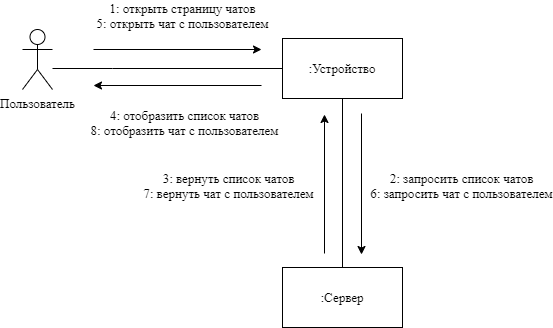

The diagram above was exported from draw.io. Its source (the exported page's mxGraphModel, read from the mxfile embedded in the PNG):
<mxGraphModel dx="1086" dy="846" grid="0" gridSize="10" guides="1" tooltips="1" connect="1" arrows="1" fold="1" page="0" pageScale="1" pageWidth="827" pageHeight="1169" math="0" shadow="0">
  <root>
    <mxCell id="0" />
    <mxCell id="1" parent="0" />
    <mxCell id="KIht_AV7L_mFDtbOHdmO-1" style="edgeStyle=orthogonalEdgeStyle;rounded=0;orthogonalLoop=1;jettySize=auto;html=1;entryX=0;entryY=0.5;entryDx=0;entryDy=0;endArrow=none;endFill=0;fontFamily=Times New Roman;fontSize=13;" parent="1" source="KIht_AV7L_mFDtbOHdmO-2" target="KIht_AV7L_mFDtbOHdmO-5" edge="1">
      <mxGeometry relative="1" as="geometry">
        <Array as="points">
          <mxPoint x="270" y="327" />
          <mxPoint x="270" y="327" />
        </Array>
      </mxGeometry>
    </mxCell>
    <mxCell id="KIht_AV7L_mFDtbOHdmO-2" value="Пользователь" style="shape=umlActor;verticalLabelPosition=bottom;verticalAlign=top;html=1;outlineConnect=0;fontFamily=Times New Roman;fontSize=13;" parent="1" vertex="1">
      <mxGeometry x="180" y="288" width="30" height="60" as="geometry" />
    </mxCell>
    <mxCell id="KIht_AV7L_mFDtbOHdmO-3" style="edgeStyle=orthogonalEdgeStyle;rounded=0;orthogonalLoop=1;jettySize=auto;html=1;entryX=0.5;entryY=0;entryDx=0;entryDy=0;endArrow=none;endFill=0;fontFamily=Times New Roman;fontSize=13;" parent="1" source="KIht_AV7L_mFDtbOHdmO-5" target="KIht_AV7L_mFDtbOHdmO-6" edge="1">
      <mxGeometry relative="1" as="geometry" />
    </mxCell>
    <mxCell id="KIht_AV7L_mFDtbOHdmO-5" value=":Устройство" style="rounded=0;whiteSpace=wrap;html=1;fontFamily=Times New Roman;fontSize=13;" parent="1" vertex="1">
      <mxGeometry x="440" y="297" width="120" height="60" as="geometry" />
    </mxCell>
    <mxCell id="KIht_AV7L_mFDtbOHdmO-6" value=":Сервер" style="rounded=0;whiteSpace=wrap;html=1;fontFamily=Times New Roman;fontSize=13;" parent="1" vertex="1">
      <mxGeometry x="440" y="526" width="120" height="60" as="geometry" />
    </mxCell>
    <mxCell id="KIht_AV7L_mFDtbOHdmO-7" value="" style="endArrow=classic;html=1;fontFamily=Times New Roman;fontSize=13;" parent="1" edge="1">
      <mxGeometry width="50" height="50" relative="1" as="geometry">
        <mxPoint x="251" y="308" as="sourcePoint" />
        <mxPoint x="419" y="308" as="targetPoint" />
      </mxGeometry>
    </mxCell>
    <mxCell id="KIht_AV7L_mFDtbOHdmO-8" value="1: открыть страницу чатов&lt;br style=&quot;font-size: 13px&quot;&gt;5: открыть чат с пользователем" style="edgeLabel;html=1;align=center;verticalAlign=middle;resizable=0;points=[];fontFamily=Times New Roman;fontSize=13;" parent="KIht_AV7L_mFDtbOHdmO-7" vertex="1" connectable="0">
      <mxGeometry x="-0.2143" y="2" relative="1" as="geometry">
        <mxPoint x="22.17" y="-33" as="offset" />
      </mxGeometry>
    </mxCell>
    <mxCell id="KIht_AV7L_mFDtbOHdmO-9" value="2: запросить список чатов&lt;br&gt;6: запросить чат с пользователем" style="endArrow=classic;html=1;fontFamily=Times New Roman;fontSize=13;" parent="1" edge="1">
      <mxGeometry x="0.0213" y="100" width="50" height="50" relative="1" as="geometry">
        <mxPoint x="519" y="372" as="sourcePoint" />
        <mxPoint x="519" y="513" as="targetPoint" />
        <mxPoint as="offset" />
      </mxGeometry>
    </mxCell>
    <mxCell id="KIht_AV7L_mFDtbOHdmO-10" value="3: вернуть список чатов&lt;br&gt;7: вернуть чат с пользователем" style="endArrow=none;html=1;startArrow=classic;startFill=1;endFill=0;fontFamily=Times New Roman;fontSize=13;" parent="1" edge="1">
      <mxGeometry x="0.0216" y="-96" width="50" height="50" relative="1" as="geometry">
        <mxPoint x="482" y="373" as="sourcePoint" />
        <mxPoint x="482" y="512" as="targetPoint" />
        <mxPoint as="offset" />
      </mxGeometry>
    </mxCell>
    <mxCell id="KIht_AV7L_mFDtbOHdmO-11" value="" style="endArrow=none;html=1;endFill=0;startArrow=classic;startFill=1;fontFamily=Times New Roman;fontSize=13;" parent="1" edge="1">
      <mxGeometry width="50" height="50" relative="1" as="geometry">
        <mxPoint x="251" y="344" as="sourcePoint" />
        <mxPoint x="419" y="344" as="targetPoint" />
      </mxGeometry>
    </mxCell>
    <mxCell id="KIht_AV7L_mFDtbOHdmO-12" value="4: отобразить список чатов&lt;br&gt;8: отобразить чат с пользователем" style="edgeLabel;html=1;align=center;verticalAlign=middle;resizable=0;points=[];fontFamily=Times New Roman;fontSize=13;" parent="KIht_AV7L_mFDtbOHdmO-11" vertex="1" connectable="0">
      <mxGeometry x="-0.2143" relative="1" as="geometry">
        <mxPoint x="24.17" y="36" as="offset" />
      </mxGeometry>
    </mxCell>
  </root>
</mxGraphModel>